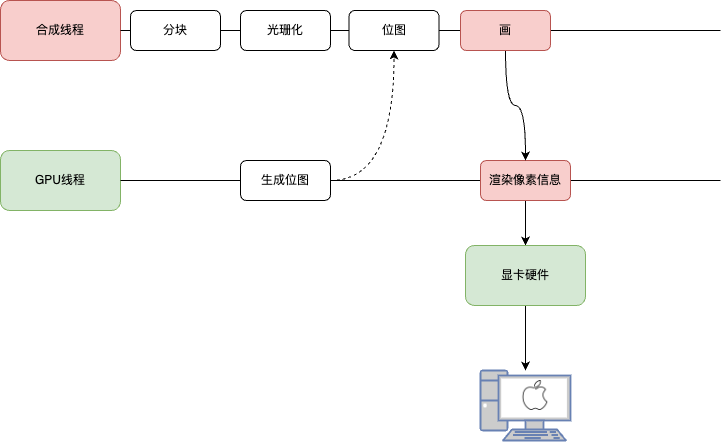

The diagram above was exported from draw.io. Its source (the exported page's mxGraphModel, read from the mxfile embedded in the PNG):
<mxGraphModel dx="954" dy="591" grid="1" gridSize="10" guides="1" tooltips="1" connect="1" arrows="1" fold="1" page="1" pageScale="1" pageWidth="827" pageHeight="1169" math="0" shadow="0">
  <root>
    <mxCell id="0" />
    <mxCell id="1" parent="0" />
    <mxCell id="NLzH58JkZXDIgYkTTASX-1" value="合成线程" style="rounded=1;whiteSpace=wrap;html=1;fillColor=#f8cecc;strokeColor=#b85450;" vertex="1" parent="1">
      <mxGeometry x="20" y="280" width="120" height="60" as="geometry" />
    </mxCell>
    <mxCell id="NLzH58JkZXDIgYkTTASX-2" value="" style="endArrow=none;html=1;rounded=0;exitX=1;exitY=0.5;exitDx=0;exitDy=0;" edge="1" parent="1" source="NLzH58JkZXDIgYkTTASX-31">
      <mxGeometry width="50" height="50" relative="1" as="geometry">
        <mxPoint x="260" y="320" as="sourcePoint" />
        <mxPoint x="740" y="310" as="targetPoint" />
      </mxGeometry>
    </mxCell>
    <mxCell id="NLzH58JkZXDIgYkTTASX-37" style="edgeStyle=orthogonalEdgeStyle;rounded=0;orthogonalLoop=1;jettySize=auto;html=1;exitX=1;exitY=0.5;exitDx=0;exitDy=0;entryX=0;entryY=0.5;entryDx=0;entryDy=0;endArrow=none;endFill=0;" edge="1" parent="1" source="NLzH58JkZXDIgYkTTASX-3" target="NLzH58JkZXDIgYkTTASX-5">
      <mxGeometry relative="1" as="geometry" />
    </mxCell>
    <mxCell id="NLzH58JkZXDIgYkTTASX-3" value="分块" style="rounded=1;whiteSpace=wrap;html=1;" vertex="1" parent="1">
      <mxGeometry x="150" y="290" width="90" height="40" as="geometry" />
    </mxCell>
    <mxCell id="NLzH58JkZXDIgYkTTASX-6" value="GPU线程" style="rounded=1;whiteSpace=wrap;html=1;fillColor=#d5e8d4;strokeColor=#82b366;" vertex="1" parent="1">
      <mxGeometry x="20" y="430" width="120" height="60" as="geometry" />
    </mxCell>
    <mxCell id="NLzH58JkZXDIgYkTTASX-7" value="" style="endArrow=none;html=1;rounded=0;exitX=1;exitY=0.5;exitDx=0;exitDy=0;" edge="1" parent="1" source="NLzH58JkZXDIgYkTTASX-10">
      <mxGeometry width="50" height="50" relative="1" as="geometry">
        <mxPoint x="260" y="470" as="sourcePoint" />
        <mxPoint x="740" y="460" as="targetPoint" />
      </mxGeometry>
    </mxCell>
    <mxCell id="NLzH58JkZXDIgYkTTASX-8" value="" style="endArrow=none;html=1;rounded=0;exitX=1;exitY=0.5;exitDx=0;exitDy=0;" edge="1" parent="1" source="NLzH58JkZXDIgYkTTASX-33" target="NLzH58JkZXDIgYkTTASX-10">
      <mxGeometry width="50" height="50" relative="1" as="geometry">
        <mxPoint x="140" y="460" as="sourcePoint" />
        <mxPoint x="740" y="460" as="targetPoint" />
      </mxGeometry>
    </mxCell>
    <mxCell id="NLzH58JkZXDIgYkTTASX-19" style="edgeStyle=orthogonalEdgeStyle;rounded=0;orthogonalLoop=1;jettySize=auto;html=1;exitX=0.5;exitY=1;exitDx=0;exitDy=0;curved=1;" edge="1" parent="1" source="NLzH58JkZXDIgYkTTASX-10" target="NLzH58JkZXDIgYkTTASX-16">
      <mxGeometry relative="1" as="geometry" />
    </mxCell>
    <mxCell id="NLzH58JkZXDIgYkTTASX-10" value="渲染像素信息" style="rounded=1;whiteSpace=wrap;html=1;fillColor=#f8cecc;strokeColor=#b85450;" vertex="1" parent="1">
      <mxGeometry x="500" y="440" width="90" height="40" as="geometry" />
    </mxCell>
    <mxCell id="NLzH58JkZXDIgYkTTASX-12" style="edgeStyle=orthogonalEdgeStyle;rounded=0;orthogonalLoop=1;jettySize=auto;html=1;exitX=0.5;exitY=1;exitDx=0;exitDy=0;entryX=0.5;entryY=0;entryDx=0;entryDy=0;curved=1;" edge="1" parent="1" source="NLzH58JkZXDIgYkTTASX-11" target="NLzH58JkZXDIgYkTTASX-10">
      <mxGeometry relative="1" as="geometry" />
    </mxCell>
    <mxCell id="NLzH58JkZXDIgYkTTASX-11" value="画" style="rounded=1;whiteSpace=wrap;html=1;fillColor=#f8cecc;strokeColor=#b85450;" vertex="1" parent="1">
      <mxGeometry x="480" y="290" width="90" height="40" as="geometry" />
    </mxCell>
    <mxCell id="NLzH58JkZXDIgYkTTASX-14" value="" style="fontColor=#0066CC;verticalAlign=top;verticalLabelPosition=bottom;labelPosition=center;align=center;html=1;outlineConnect=0;fillColor=#CCCCCC;strokeColor=#6881B3;gradientColor=none;gradientDirection=north;strokeWidth=2;shape=mxgraph.networks.pc;" vertex="1" parent="1">
      <mxGeometry x="500" y="650" width="90" height="70" as="geometry" />
    </mxCell>
    <mxCell id="NLzH58JkZXDIgYkTTASX-15" value="" style="shape=image;html=1;verticalAlign=top;verticalLabelPosition=bottom;labelBackgroundColor=#ffffff;imageAspect=0;aspect=fixed;image=https://cdn0.iconfinder.com/data/icons/continuous-line-media-1/127/IOS-128.png" vertex="1" parent="1">
      <mxGeometry x="540" y="660" width="30" height="30" as="geometry" />
    </mxCell>
    <mxCell id="NLzH58JkZXDIgYkTTASX-20" style="edgeStyle=orthogonalEdgeStyle;rounded=0;orthogonalLoop=1;jettySize=auto;html=1;exitX=0.5;exitY=1;exitDx=0;exitDy=0;" edge="1" parent="1" source="NLzH58JkZXDIgYkTTASX-16" target="NLzH58JkZXDIgYkTTASX-14">
      <mxGeometry relative="1" as="geometry" />
    </mxCell>
    <mxCell id="NLzH58JkZXDIgYkTTASX-16" value="显卡硬件" style="rounded=1;whiteSpace=wrap;html=1;fillColor=#d5e8d4;strokeColor=#82b366;" vertex="1" parent="1">
      <mxGeometry x="485" y="525" width="120" height="60" as="geometry" />
    </mxCell>
    <mxCell id="NLzH58JkZXDIgYkTTASX-30" value="" style="endArrow=none;html=1;rounded=0;exitX=1;exitY=0.5;exitDx=0;exitDy=0;entryX=0;entryY=0.5;entryDx=0;entryDy=0;" edge="1" parent="1" source="NLzH58JkZXDIgYkTTASX-1" target="NLzH58JkZXDIgYkTTASX-3">
      <mxGeometry width="50" height="50" relative="1" as="geometry">
        <mxPoint x="140" y="310" as="sourcePoint" />
        <mxPoint x="740" y="310" as="targetPoint" />
      </mxGeometry>
    </mxCell>
    <mxCell id="NLzH58JkZXDIgYkTTASX-5" value="光珊化" style="rounded=1;whiteSpace=wrap;html=1;" vertex="1" parent="1">
      <mxGeometry x="260" y="290" width="90" height="40" as="geometry" />
    </mxCell>
    <mxCell id="NLzH58JkZXDIgYkTTASX-32" value="" style="endArrow=none;html=1;rounded=0;exitX=1;exitY=0.5;exitDx=0;exitDy=0;" edge="1" parent="1" source="NLzH58JkZXDIgYkTTASX-5" target="NLzH58JkZXDIgYkTTASX-31">
      <mxGeometry width="50" height="50" relative="1" as="geometry">
        <mxPoint x="350" y="310" as="sourcePoint" />
        <mxPoint x="740" y="310" as="targetPoint" />
      </mxGeometry>
    </mxCell>
    <mxCell id="NLzH58JkZXDIgYkTTASX-31" value="位图" style="rounded=1;whiteSpace=wrap;html=1;" vertex="1" parent="1">
      <mxGeometry x="368.5" y="290" width="90" height="40" as="geometry" />
    </mxCell>
    <mxCell id="NLzH58JkZXDIgYkTTASX-34" value="" style="endArrow=none;html=1;rounded=0;exitX=1;exitY=0.5;exitDx=0;exitDy=0;" edge="1" parent="1" source="NLzH58JkZXDIgYkTTASX-6" target="NLzH58JkZXDIgYkTTASX-33">
      <mxGeometry width="50" height="50" relative="1" as="geometry">
        <mxPoint x="140" y="460" as="sourcePoint" />
        <mxPoint x="500" y="460" as="targetPoint" />
      </mxGeometry>
    </mxCell>
    <mxCell id="NLzH58JkZXDIgYkTTASX-35" style="edgeStyle=orthogonalEdgeStyle;rounded=0;orthogonalLoop=1;jettySize=auto;html=1;exitX=1;exitY=0.5;exitDx=0;exitDy=0;entryX=0.5;entryY=1;entryDx=0;entryDy=0;curved=1;dashed=1;" edge="1" parent="1" source="NLzH58JkZXDIgYkTTASX-33" target="NLzH58JkZXDIgYkTTASX-31">
      <mxGeometry relative="1" as="geometry" />
    </mxCell>
    <mxCell id="NLzH58JkZXDIgYkTTASX-33" value="生成位图" style="rounded=1;whiteSpace=wrap;html=1;" vertex="1" parent="1">
      <mxGeometry x="260" y="440" width="90" height="40" as="geometry" />
    </mxCell>
  </root>
</mxGraphModel>